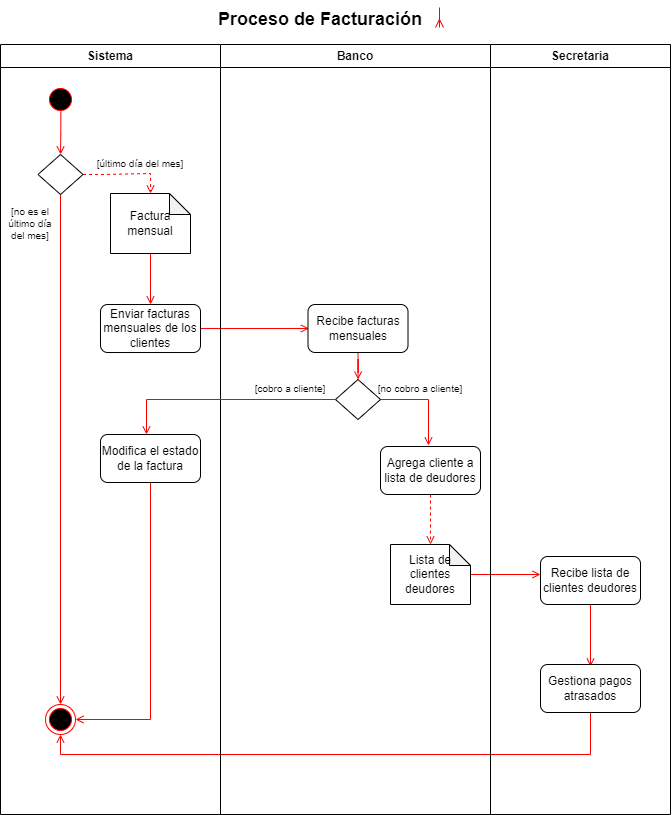

The diagram above was exported from draw.io. Its source (the exported page's mxGraphModel, read from the mxfile embedded in the PNG):
<mxGraphModel dx="1240" dy="790" grid="1" gridSize="10" guides="1" tooltips="1" connect="1" arrows="1" fold="1" page="1" pageScale="1" pageWidth="827" pageHeight="1169" math="0" shadow="0">
  <root>
    <mxCell id="068WwVQJ2ufyMAK6GMzY-0" />
    <mxCell id="068WwVQJ2ufyMAK6GMzY-1" parent="068WwVQJ2ufyMAK6GMzY-0" />
    <mxCell id="d7-j0eQSUvVdRMC-QL-1-27" style="edgeStyle=orthogonalEdgeStyle;rounded=0;orthogonalLoop=1;jettySize=auto;html=1;entryX=0.5;entryY=1;entryDx=0;entryDy=0;fontSize=12;startArrow=none;startFill=0;endArrow=open;endFill=0;strokeColor=#FF0000;" edge="1" parent="068WwVQJ2ufyMAK6GMzY-1" source="d7-j0eQSUvVdRMC-QL-1-24" target="d7-j0eQSUvVdRMC-QL-1-0">
      <mxGeometry relative="1" as="geometry">
        <Array as="points">
          <mxPoint x="660" y="790" />
          <mxPoint x="130" y="790" />
        </Array>
      </mxGeometry>
    </mxCell>
    <mxCell id="d7-j0eQSUvVdRMC-QL-1-25" style="edgeStyle=orthogonalEdgeStyle;rounded=0;orthogonalLoop=1;jettySize=auto;html=1;entryX=0;entryY=0.375;entryDx=0;entryDy=0;entryPerimeter=0;fontSize=12;startArrow=none;startFill=0;endArrow=open;endFill=0;strokeColor=#FF0000;" edge="1" parent="068WwVQJ2ufyMAK6GMzY-1" source="d7-j0eQSUvVdRMC-QL-1-14" target="KU8WdJc1w4rGmR7Mska3-25">
      <mxGeometry relative="1" as="geometry" />
    </mxCell>
    <mxCell id="d7-j0eQSUvVdRMC-QL-1-7" style="edgeStyle=orthogonalEdgeStyle;rounded=0;orthogonalLoop=1;jettySize=auto;html=1;entryX=0.01;entryY=0.5;entryDx=0;entryDy=0;entryPerimeter=0;fontSize=12;startArrow=none;startFill=0;endArrow=open;endFill=0;strokeColor=#FF0000;" edge="1" parent="068WwVQJ2ufyMAK6GMzY-1" source="d7-j0eQSUvVdRMC-QL-1-4" target="d7-j0eQSUvVdRMC-QL-1-6">
      <mxGeometry relative="1" as="geometry" />
    </mxCell>
    <mxCell id="KU8WdJc1w4rGmR7Mska3-3" value="Sistema" style="swimlane;whiteSpace=wrap" vertex="1" parent="068WwVQJ2ufyMAK6GMzY-1">
      <mxGeometry x="70" y="80" width="220" height="770" as="geometry" />
    </mxCell>
    <mxCell id="XCEfL1ShnTKjzH-brZ5f-7" style="edgeStyle=orthogonalEdgeStyle;rounded=0;orthogonalLoop=1;jettySize=auto;html=1;entryX=0.5;entryY=0;entryDx=0;entryDy=0;fontSize=12;startArrow=none;startFill=0;endArrow=open;endFill=0;strokeColor=#FF0000;exitX=0.511;exitY=0.9;exitDx=0;exitDy=0;exitPerimeter=0;" edge="1" parent="KU8WdJc1w4rGmR7Mska3-3" source="KU8WdJc1w4rGmR7Mska3-4" target="KU8WdJc1w4rGmR7Mska3-9">
      <mxGeometry relative="1" as="geometry">
        <mxPoint x="110" y="70" as="sourcePoint" />
      </mxGeometry>
    </mxCell>
    <mxCell id="KU8WdJc1w4rGmR7Mska3-4" value="" style="ellipse;shape=startState;fillColor=#000000;strokeColor=#ff0000;" vertex="1" parent="KU8WdJc1w4rGmR7Mska3-3">
      <mxGeometry x="45" y="40" width="30" height="30" as="geometry" />
    </mxCell>
    <mxCell id="d7-j0eQSUvVdRMC-QL-1-1" style="edgeStyle=orthogonalEdgeStyle;rounded=0;orthogonalLoop=1;jettySize=auto;html=1;entryX=0.5;entryY=0;entryDx=0;entryDy=0;fontSize=12;startArrow=none;startFill=0;endArrow=open;endFill=0;strokeColor=#FF0000;" edge="1" parent="KU8WdJc1w4rGmR7Mska3-3" source="KU8WdJc1w4rGmR7Mska3-9" target="d7-j0eQSUvVdRMC-QL-1-0">
      <mxGeometry relative="1" as="geometry" />
    </mxCell>
    <mxCell id="KU8WdJc1w4rGmR7Mska3-9" value="" style="rhombus;" vertex="1" parent="KU8WdJc1w4rGmR7Mska3-3">
      <mxGeometry x="37.5" y="110" width="45" height="40" as="geometry" />
    </mxCell>
    <mxCell id="XCEfL1ShnTKjzH-brZ5f-3" value="[no es el último día del mes]" style="text;html=1;strokeColor=none;fillColor=none;align=center;verticalAlign=middle;whiteSpace=wrap;rounded=0;fontSize=10;" vertex="1" parent="KU8WdJc1w4rGmR7Mska3-3">
      <mxGeometry y="170" width="60" height="18" as="geometry" />
    </mxCell>
    <mxCell id="d7-j0eQSUvVdRMC-QL-1-0" value="" style="ellipse;shape=endState;fillColor=#000000;strokeColor=#ff0000" vertex="1" parent="KU8WdJc1w4rGmR7Mska3-3">
      <mxGeometry x="45" y="660" width="30" height="30" as="geometry" />
    </mxCell>
    <mxCell id="KU8WdJc1w4rGmR7Mska3-11" value="[último día del mes]" style="text;html=1;strokeColor=none;fillColor=none;align=center;verticalAlign=middle;whiteSpace=wrap;rounded=0;fontSize=10;" vertex="1" parent="KU8WdJc1w4rGmR7Mska3-3">
      <mxGeometry x="75" y="110" width="130" height="18" as="geometry" />
    </mxCell>
    <mxCell id="d7-j0eQSUvVdRMC-QL-1-5" style="edgeStyle=orthogonalEdgeStyle;rounded=0;orthogonalLoop=1;jettySize=auto;html=1;entryX=0.5;entryY=0;entryDx=0;entryDy=0;entryPerimeter=0;fontSize=12;startArrow=none;startFill=0;endArrow=open;endFill=0;strokeColor=#FF0000;exitX=0.5;exitY=1;exitDx=0;exitDy=0;exitPerimeter=0;" edge="1" parent="KU8WdJc1w4rGmR7Mska3-3" source="XCEfL1ShnTKjzH-brZ5f-6" target="d7-j0eQSUvVdRMC-QL-1-4">
      <mxGeometry relative="1" as="geometry" />
    </mxCell>
    <mxCell id="XCEfL1ShnTKjzH-brZ5f-6" value="Factura mensual" style="shape=note;whiteSpace=wrap;html=1;backgroundOutline=1;darkOpacity=0.05;rounded=1;fontSize=12;fillColor=default;size=21;" vertex="1" parent="KU8WdJc1w4rGmR7Mska3-3">
      <mxGeometry x="110" y="149" width="80" height="60" as="geometry" />
    </mxCell>
    <mxCell id="XCEfL1ShnTKjzH-brZ5f-2" value="" style="edgeStyle=orthogonalEdgeStyle;rounded=0;orthogonalLoop=1;jettySize=auto;html=1;fontSize=12;startArrow=none;startFill=0;endArrow=open;endFill=0;strokeColor=#FF0000;entryX=0.5;entryY=0;entryDx=0;entryDy=0;entryPerimeter=0;dashed=1;" edge="1" parent="KU8WdJc1w4rGmR7Mska3-3" source="KU8WdJc1w4rGmR7Mska3-9" target="XCEfL1ShnTKjzH-brZ5f-6">
      <mxGeometry relative="1" as="geometry">
        <mxPoint x="332" y="188.99199999999996" as="targetPoint" />
      </mxGeometry>
    </mxCell>
    <mxCell id="d7-j0eQSUvVdRMC-QL-1-4" value="Enviar facturas mensuales de los clientes" style="rounded=1;whiteSpace=wrap;html=1;fontSize=12;fillColor=default;" vertex="1" parent="KU8WdJc1w4rGmR7Mska3-3">
      <mxGeometry x="100" y="260" width="100" height="48" as="geometry" />
    </mxCell>
    <mxCell id="d7-j0eQSUvVdRMC-QL-1-22" style="edgeStyle=orthogonalEdgeStyle;rounded=0;orthogonalLoop=1;jettySize=auto;html=1;entryX=1;entryY=0.5;entryDx=0;entryDy=0;fontSize=12;startArrow=none;startFill=0;endArrow=open;endFill=0;strokeColor=#FF0000;" edge="1" parent="KU8WdJc1w4rGmR7Mska3-3" source="d7-j0eQSUvVdRMC-QL-1-19" target="d7-j0eQSUvVdRMC-QL-1-0">
      <mxGeometry relative="1" as="geometry">
        <Array as="points">
          <mxPoint x="150" y="675" />
        </Array>
      </mxGeometry>
    </mxCell>
    <mxCell id="d7-j0eQSUvVdRMC-QL-1-19" value="Modifica el estado de la factura" style="rounded=1;whiteSpace=wrap;html=1;fontSize=12;fillColor=default;" vertex="1" parent="KU8WdJc1w4rGmR7Mska3-3">
      <mxGeometry x="100" y="390" width="100" height="48" as="geometry" />
    </mxCell>
    <mxCell id="KU8WdJc1w4rGmR7Mska3-12" value="Banco" style="swimlane;whiteSpace=wrap" vertex="1" parent="068WwVQJ2ufyMAK6GMzY-1">
      <mxGeometry x="290" y="80" width="270" height="770" as="geometry" />
    </mxCell>
    <mxCell id="d7-j0eQSUvVdRMC-QL-1-9" value="" style="edgeStyle=orthogonalEdgeStyle;rounded=0;orthogonalLoop=1;jettySize=auto;html=1;fontSize=12;startArrow=none;startFill=0;endArrow=open;endFill=0;strokeColor=#FF0000;" edge="1" parent="KU8WdJc1w4rGmR7Mska3-12" source="d7-j0eQSUvVdRMC-QL-1-6" target="d7-j0eQSUvVdRMC-QL-1-8">
      <mxGeometry relative="1" as="geometry" />
    </mxCell>
    <mxCell id="d7-j0eQSUvVdRMC-QL-1-6" value="Recibe facturas mensuales" style="rounded=1;whiteSpace=wrap;html=1;fontSize=12;fillColor=default;" vertex="1" parent="KU8WdJc1w4rGmR7Mska3-12">
      <mxGeometry x="87.5" y="260" width="100" height="48" as="geometry" />
    </mxCell>
    <mxCell id="d7-j0eQSUvVdRMC-QL-1-18" style="edgeStyle=orthogonalEdgeStyle;rounded=0;orthogonalLoop=1;jettySize=auto;html=1;entryX=0.48;entryY=-0.021;entryDx=0;entryDy=0;entryPerimeter=0;fontSize=12;startArrow=none;startFill=0;endArrow=open;endFill=0;strokeColor=#FF0000;" edge="1" parent="KU8WdJc1w4rGmR7Mska3-12" source="d7-j0eQSUvVdRMC-QL-1-8" target="d7-j0eQSUvVdRMC-QL-1-16">
      <mxGeometry relative="1" as="geometry">
        <Array as="points">
          <mxPoint x="208" y="355" />
        </Array>
      </mxGeometry>
    </mxCell>
    <mxCell id="d7-j0eQSUvVdRMC-QL-1-8" value="" style="rhombus;" vertex="1" parent="KU8WdJc1w4rGmR7Mska3-12">
      <mxGeometry x="115" y="335" width="45" height="40" as="geometry" />
    </mxCell>
    <mxCell id="d7-j0eQSUvVdRMC-QL-1-10" value="[cobro a cliente]" style="text;html=1;strokeColor=none;fillColor=none;align=center;verticalAlign=middle;whiteSpace=wrap;rounded=0;fontSize=10;" vertex="1" parent="KU8WdJc1w4rGmR7Mska3-12">
      <mxGeometry x="25" y="335" width="90" height="18" as="geometry" />
    </mxCell>
    <mxCell id="d7-j0eQSUvVdRMC-QL-1-12" value="[no cobro a cliente]" style="text;html=1;strokeColor=none;fillColor=none;align=center;verticalAlign=middle;whiteSpace=wrap;rounded=0;fontSize=10;" vertex="1" parent="KU8WdJc1w4rGmR7Mska3-12">
      <mxGeometry x="150" y="335" width="100" height="18" as="geometry" />
    </mxCell>
    <mxCell id="d7-j0eQSUvVdRMC-QL-1-14" value="Lista de clientes deudores" style="shape=note;whiteSpace=wrap;html=1;backgroundOutline=1;darkOpacity=0.05;rounded=1;fontSize=12;fillColor=default;size=21;" vertex="1" parent="KU8WdJc1w4rGmR7Mska3-12">
      <mxGeometry x="170" y="500" width="80" height="60" as="geometry" />
    </mxCell>
    <mxCell id="d7-j0eQSUvVdRMC-QL-1-15" style="edgeStyle=orthogonalEdgeStyle;rounded=0;orthogonalLoop=1;jettySize=auto;html=1;entryX=0.5;entryY=0;entryDx=0;entryDy=0;entryPerimeter=0;fontSize=12;startArrow=none;startFill=0;endArrow=open;endFill=0;strokeColor=#FF0000;dashed=1;exitX=0.5;exitY=1;exitDx=0;exitDy=0;exitPerimeter=0;" edge="1" parent="KU8WdJc1w4rGmR7Mska3-12" source="d7-j0eQSUvVdRMC-QL-1-16" target="d7-j0eQSUvVdRMC-QL-1-14">
      <mxGeometry relative="1" as="geometry" />
    </mxCell>
    <mxCell id="d7-j0eQSUvVdRMC-QL-1-16" value="Agrega cliente a lista de deudores" style="rounded=1;whiteSpace=wrap;html=1;fontSize=12;fillColor=default;" vertex="1" parent="KU8WdJc1w4rGmR7Mska3-12">
      <mxGeometry x="160" y="402" width="100" height="48" as="geometry" />
    </mxCell>
    <mxCell id="KU8WdJc1w4rGmR7Mska3-21" value="&lt;font style=&quot;font-size: 18px&quot;&gt;Proceso de Facturación&lt;/font&gt;" style="text;html=1;strokeColor=none;fillColor=none;align=center;verticalAlign=middle;whiteSpace=wrap;rounded=0;fontStyle=1" vertex="1" parent="068WwVQJ2ufyMAK6GMzY-1">
      <mxGeometry x="230" y="40" width="320" height="30" as="geometry" />
    </mxCell>
    <mxCell id="KU8WdJc1w4rGmR7Mska3-23" value="Secretaria" style="swimlane;whiteSpace=wrap" vertex="1" parent="068WwVQJ2ufyMAK6GMzY-1">
      <mxGeometry x="560" y="80" width="180" height="770" as="geometry" />
    </mxCell>
    <mxCell id="d7-j0eQSUvVdRMC-QL-1-26" style="edgeStyle=orthogonalEdgeStyle;rounded=0;orthogonalLoop=1;jettySize=auto;html=1;entryX=0.5;entryY=0.042;entryDx=0;entryDy=0;entryPerimeter=0;fontSize=12;startArrow=none;startFill=0;endArrow=open;endFill=0;strokeColor=#FF0000;" edge="1" parent="KU8WdJc1w4rGmR7Mska3-23" source="KU8WdJc1w4rGmR7Mska3-25" target="d7-j0eQSUvVdRMC-QL-1-24">
      <mxGeometry relative="1" as="geometry" />
    </mxCell>
    <mxCell id="KU8WdJc1w4rGmR7Mska3-25" value="Recibe lista de clientes deudores" style="rounded=1;whiteSpace=wrap;html=1;fontSize=12;fillColor=default;" vertex="1" parent="KU8WdJc1w4rGmR7Mska3-23">
      <mxGeometry x="50" y="512" width="100" height="48" as="geometry" />
    </mxCell>
    <mxCell id="d7-j0eQSUvVdRMC-QL-1-24" value="Gestiona pagos atrasados" style="rounded=1;whiteSpace=wrap;html=1;fontSize=12;fillColor=default;" vertex="1" parent="KU8WdJc1w4rGmR7Mska3-23">
      <mxGeometry x="50" y="620" width="100" height="48" as="geometry" />
    </mxCell>
    <mxCell id="XCEfL1ShnTKjzH-brZ5f-0" value="" style="endArrow=none;html=1;rounded=0;fontSize=12;strokeColor=#FF0000;startArrow=ERmany;startFill=0;" edge="1" parent="068WwVQJ2ufyMAK6GMzY-1">
      <mxGeometry width="50" height="50" relative="1" as="geometry">
        <mxPoint x="509" y="63" as="sourcePoint" />
        <mxPoint x="509" y="43" as="targetPoint" />
      </mxGeometry>
    </mxCell>
    <mxCell id="d7-j0eQSUvVdRMC-QL-1-20" style="edgeStyle=orthogonalEdgeStyle;rounded=0;orthogonalLoop=1;jettySize=auto;html=1;entryX=0.46;entryY=0;entryDx=0;entryDy=0;entryPerimeter=0;fontSize=12;startArrow=none;startFill=0;endArrow=open;endFill=0;strokeColor=#FF0000;" edge="1" parent="068WwVQJ2ufyMAK6GMzY-1" source="d7-j0eQSUvVdRMC-QL-1-8" target="d7-j0eQSUvVdRMC-QL-1-19">
      <mxGeometry relative="1" as="geometry" />
    </mxCell>
  </root>
</mxGraphModel>